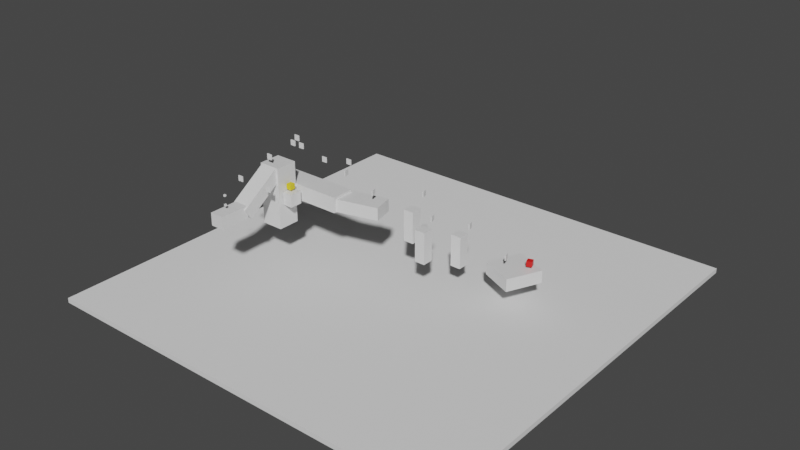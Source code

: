 # Source: Level3.blend  (saved by Blender 2.92.15; exported with 4.5.12 LTS)
import bpy
from mathutils import Matrix  # noqa: F401  (used for matrix-valued properties, if any)

bpy.ops.wm.read_factory_settings(use_empty=True)
scene = bpy.context.scene
scene.name = 'Scene'

# ---- collections
col_plataformas = bpy.data.collections.new('Plataformas'); scene.collection.children.link(col_plataformas)
col_dianas = bpy.data.collections.new('Dianas'); scene.collection.children.link(col_dianas)

# ---- materials (node trees are filled in below, after node groups)
mat_material_007 = bpy.data.materials.new('Material.007')
mat_material_007.use_transparent_shadow = False
mat_material_007.diffuse_color = (0.8, 0.6119, 0.0174, 1.0)
mat_material_008 = bpy.data.materials.new('Material.008')
mat_material_008.use_transparent_shadow = False
mat_material_008.diffuse_color = (0.08305, 0.8, 0.04274, 1.0)
mat_material_009 = bpy.data.materials.new('Material.009')
mat_material_009.use_transparent_shadow = False
mat_material_009.diffuse_color = (0.8, 0.03104, 0.03462, 1.0)
mat_material_003 = bpy.data.materials.new('Material.003')
mat_material_003.alpha_threshold = 0.0
mat_material_003.use_transparent_shadow = False
mat_material_003.diffuse_color = (0.8, 0.04274, 0.7745, 1.0)
mat_material_003.line_color = (0.0, 0.0, 0.0, 1.0)
mat_material = bpy.data.materials.new('Material')
mat_material.alpha_threshold = 0.0
mat_material.use_transparent_shadow = False
mat_material.diffuse_color = (0.1423, 0.3306, 0.8, 1.0)
mat_material.line_color = (0.0, 0.0, 0.0, 1.0)
mat_material_002 = bpy.data.materials.new('Material.002')
mat_material_002.alpha_threshold = 0.0
mat_material_002.use_transparent_shadow = False
mat_material_002.diffuse_color = (0.8, 0.04274, 0.7745, 1.0)
mat_material_002.line_color = (0.0, 0.0, 0.0, 1.0)
mat_material_004 = bpy.data.materials.new('Material.004')
mat_material_004.alpha_threshold = 0.0
mat_material_004.use_transparent_shadow = False
mat_material_004.diffuse_color = (0.8, 0.04274, 0.7745, 1.0)
mat_material_004.line_color = (0.0, 0.0, 0.0, 1.0)
mat_material_005 = bpy.data.materials.new('Material.005')
mat_material_005.alpha_threshold = 0.0
mat_material_005.use_transparent_shadow = False
mat_material_005.diffuse_color = (0.1423, 0.3306, 0.8, 1.0)
mat_material_005.line_color = (0.0, 0.0, 0.0, 1.0)
mat_material_006 = bpy.data.materials.new('Material.006')
mat_material_006.alpha_threshold = 0.0
mat_material_006.use_transparent_shadow = False
mat_material_006.diffuse_color = (0.1423, 0.3306, 0.8, 1.0)
mat_material_006.line_color = (0.0, 0.0, 0.0, 1.0)

# ---- material node trees
mat_material_007.use_nodes = True; mat_material_007.node_tree.nodes.clear()
_N = mat_material_007.node_tree.nodes; _L = mat_material_007.node_tree.links
n0 = _N.new('ShaderNodeBsdfPrincipled'); n0.name = 'Principled BSDF'; n0.location = (10, 300)
n0.distribution = 'GGX'
n0.subsurface_method = 'BURLEY'
n0.inputs[0].default_value = (0.8, 0.6246, 0.01064, 1.0)
n0.inputs[3].default_value = 1.45
n0.inputs[27].default_value = (0.0, 0.0, 0.0, 1.0)
n0.inputs[28].default_value = 1.0
n1 = _N.new('ShaderNodeOutputMaterial'); n1.name = 'Material Output'; n1.location = (300, 300)
_L.new(n0.outputs[0], n1.inputs[0])
n1.is_active_output = True
mat_material_008.use_nodes = True; mat_material_008.node_tree.nodes.clear()
_N = mat_material_008.node_tree.nodes; _L = mat_material_008.node_tree.links
n0 = _N.new('ShaderNodeBsdfPrincipled'); n0.name = 'Principled BSDF'; n0.location = (10, 300)
n0.distribution = 'GGX'
n0.subsurface_method = 'BURLEY'
n0.inputs[3].default_value = 1.45
n0.inputs[27].default_value = (0.0, 0.0, 0.0, 1.0)
n0.inputs[28].default_value = 1.0
n1 = _N.new('ShaderNodeOutputMaterial'); n1.name = 'Material Output'; n1.location = (300, 300)
_L.new(n0.outputs[0], n1.inputs[0])
n1.is_active_output = True
mat_material_009.use_nodes = True; mat_material_009.node_tree.nodes.clear()
_N = mat_material_009.node_tree.nodes; _L = mat_material_009.node_tree.links
n0 = _N.new('ShaderNodeBsdfPrincipled'); n0.name = 'Principled BSDF'; n0.location = (10, 300)
n0.distribution = 'GGX'
n0.subsurface_method = 'BURLEY'
n0.inputs[0].default_value = (0.8, 0.01133, 0.009501, 1.0)
n0.inputs[3].default_value = 1.45
n0.inputs[27].default_value = (0.0, 0.0, 0.0, 1.0)
n0.inputs[28].default_value = 1.0
n1 = _N.new('ShaderNodeOutputMaterial'); n1.name = 'Material Output'; n1.location = (300, 300)
_L.new(n0.outputs[0], n1.inputs[0])
n1.is_active_output = True
mat_material_003.use_nodes = True; mat_material_003.node_tree.nodes.clear()
_N = mat_material_003.node_tree.nodes; _L = mat_material_003.node_tree.links
n0 = _N.new('ShaderNodeOutputMaterial'); n0.name = 'Material Output'; n0.location = (300, 300)
n1 = _N.new('ShaderNodeBsdfPrincipled'); n1.name = 'Principled BSDF'; n1.location = (10, 300)
n1.distribution = 'GGX'
n1.subsurface_method = 'BURLEY'
n1.inputs[2].default_value = 0.4
n1.inputs[3].default_value = 1.45
n1.inputs[27].default_value = (0.0, 0.0, 0.0, 1.0)
n1.inputs[28].default_value = 1.0
_L.new(n1.outputs[0], n0.inputs[0])
n0.is_active_output = True
mat_material.use_nodes = True; mat_material.node_tree.nodes.clear()
_N = mat_material.node_tree.nodes; _L = mat_material.node_tree.links
n0 = _N.new('ShaderNodeOutputMaterial'); n0.name = 'Material Output'; n0.location = (300, 300)
n1 = _N.new('ShaderNodeBsdfPrincipled'); n1.name = 'Principled BSDF'; n1.location = (10, 300)
n1.distribution = 'GGX'
n1.subsurface_method = 'BURLEY'
n1.inputs[2].default_value = 0.4
n1.inputs[3].default_value = 1.45
n1.inputs[27].default_value = (0.0, 0.0, 0.0, 1.0)
n1.inputs[28].default_value = 1.0
_L.new(n1.outputs[0], n0.inputs[0])
n0.is_active_output = True
mat_material_002.use_nodes = True; mat_material_002.node_tree.nodes.clear()
_N = mat_material_002.node_tree.nodes; _L = mat_material_002.node_tree.links
n0 = _N.new('ShaderNodeOutputMaterial'); n0.name = 'Material Output'; n0.location = (300, 300)
n1 = _N.new('ShaderNodeBsdfPrincipled'); n1.name = 'Principled BSDF'; n1.location = (10, 300)
n1.distribution = 'GGX'
n1.subsurface_method = 'BURLEY'
n1.inputs[2].default_value = 0.4
n1.inputs[3].default_value = 1.45
n1.inputs[27].default_value = (0.0, 0.0, 0.0, 1.0)
n1.inputs[28].default_value = 1.0
_L.new(n1.outputs[0], n0.inputs[0])
n0.is_active_output = True
mat_material_004.use_nodes = True; mat_material_004.node_tree.nodes.clear()
_N = mat_material_004.node_tree.nodes; _L = mat_material_004.node_tree.links
n0 = _N.new('ShaderNodeOutputMaterial'); n0.name = 'Material Output'; n0.location = (300, 300)
n1 = _N.new('ShaderNodeBsdfPrincipled'); n1.name = 'Principled BSDF'; n1.location = (10, 300)
n1.distribution = 'GGX'
n1.subsurface_method = 'BURLEY'
n1.inputs[2].default_value = 0.4
n1.inputs[3].default_value = 1.45
n1.inputs[27].default_value = (0.0, 0.0, 0.0, 1.0)
n1.inputs[28].default_value = 1.0
_L.new(n1.outputs[0], n0.inputs[0])
n0.is_active_output = True
mat_material_005.use_nodes = True; mat_material_005.node_tree.nodes.clear()
_N = mat_material_005.node_tree.nodes; _L = mat_material_005.node_tree.links
n0 = _N.new('ShaderNodeOutputMaterial'); n0.name = 'Material Output'; n0.location = (300, 300)
n1 = _N.new('ShaderNodeBsdfPrincipled'); n1.name = 'Principled BSDF'; n1.location = (10, 300)
n1.distribution = 'GGX'
n1.subsurface_method = 'BURLEY'
n1.inputs[2].default_value = 0.4
n1.inputs[3].default_value = 1.45
n1.inputs[27].default_value = (0.0, 0.0, 0.0, 1.0)
n1.inputs[28].default_value = 1.0
_L.new(n1.outputs[0], n0.inputs[0])
n0.is_active_output = True
mat_material_006.use_nodes = True; mat_material_006.node_tree.nodes.clear()
_N = mat_material_006.node_tree.nodes; _L = mat_material_006.node_tree.links
n0 = _N.new('ShaderNodeOutputMaterial'); n0.name = 'Material Output'; n0.location = (300, 300)
n1 = _N.new('ShaderNodeBsdfPrincipled'); n1.name = 'Principled BSDF'; n1.location = (10, 300)
n1.distribution = 'GGX'
n1.subsurface_method = 'BURLEY'
n1.inputs[2].default_value = 0.4
n1.inputs[3].default_value = 1.45
n1.inputs[27].default_value = (0.0, 0.0, 0.0, 1.0)
n1.inputs[28].default_value = 1.0
_L.new(n1.outputs[0], n0.inputs[0])
n0.is_active_output = True

# ---- world
world_world = bpy.data.worlds.new('World'); scene.world = world_world
world_world.use_nodes = True; world_world.node_tree.nodes.clear()
_N = world_world.node_tree.nodes; _L = world_world.node_tree.links
n0 = _N.new('ShaderNodeOutputWorld'); n0.name = 'World Output'; n0.location = (300, 300)
n1 = _N.new('ShaderNodeBackground'); n1.name = 'Background'; n1.location = (10, 300)
n1.inputs[0].default_value = (0.05088, 0.05088, 0.05088, 1.0)
_L.new(n1.outputs[0], n0.inputs[0])
n0.is_active_output = True
world_world.color = (0.05088, 0.05088, 0.05088)
world_world.use_sun_shadow = False
world_world.sun_shadow_jitter_overblur = 0.0

# ---- meshes
me_cube_007 = bpy.data.meshes.new('Cube.007')
me_cube_007.from_pydata([(-1.0, -1.0, -1.0), (-1.0, -1.0, 1.0), (-1.0, 1.0, -1.0), (-1.0, 1.0, 1.0), (1.0, -1.0, -1.0), (1.0, -1.0, 1.0), (1.0, 1.0, -1.0), (1.0, 1.0, 1.0)], [], [(0, 1, 3, 2), (2, 3, 7, 6), (6, 7, 5, 4), (4, 5, 1, 0), (2, 6, 4, 0), (7, 3, 1, 5)])
_uv = me_cube_007.uv_layers.new(name='UVMap')
_uv.uv.foreach_set('vector', [0.375, 0.0, 0.625, 0.0, 0.625, 0.25, 0.375, 0.25, 0.375, 0.25, 0.625, 0.25, 0.625, 0.5, 0.375, 0.5, 0.375, 0.5, 0.625, 0.5, 0.625, 0.75, 0.375, 0.75, 0.375, 0.75, 0.625, 0.75, 0.625, 1.0, 0.375, 1.0, 0.125, 0.5, 0.375, 0.5, 0.375, 0.75, 0.125, 0.75, 0.625, 0.5, 0.875, 0.5, 0.875, 0.75, 0.625, 0.75])
me_cube_007.materials.append(mat_material_007)
me_cube_007.use_remesh_fix_poles = True
me_cube_007.use_remesh_preserve_attributes = False
me_cube_007.use_mirror_vertex_groups = False
me_cube_007.update()
me_cube_008 = bpy.data.meshes.new('Cube.008')
me_cube_008.from_pydata([(-1.0, -1.0, -1.0), (-1.0, -1.0, 1.0), (-1.0, 1.0, -1.0), (-1.0, 1.0, 1.0), (1.0, -1.0, -1.0), (1.0, -1.0, 1.0), (1.0, 1.0, -1.0), (1.0, 1.0, 1.0)], [], [(0, 1, 3, 2), (2, 3, 7, 6), (6, 7, 5, 4), (4, 5, 1, 0), (2, 6, 4, 0), (7, 3, 1, 5)])
_uv = me_cube_008.uv_layers.new(name='UVMap')
_uv.uv.foreach_set('vector', [0.375, 0.0, 0.625, 0.0, 0.625, 0.25, 0.375, 0.25, 0.375, 0.25, 0.625, 0.25, 0.625, 0.5, 0.375, 0.5, 0.375, 0.5, 0.625, 0.5, 0.625, 0.75, 0.375, 0.75, 0.375, 0.75, 0.625, 0.75, 0.625, 1.0, 0.375, 1.0, 0.125, 0.5, 0.375, 0.5, 0.375, 0.75, 0.125, 0.75, 0.625, 0.5, 0.875, 0.5, 0.875, 0.75, 0.625, 0.75])
me_cube_008.materials.append(mat_material_008)
me_cube_008.use_remesh_fix_poles = True
me_cube_008.use_remesh_preserve_attributes = False
me_cube_008.use_mirror_vertex_groups = False
me_cube_008.update()
me_cube_009 = bpy.data.meshes.new('Cube.009')
me_cube_009.from_pydata([(-1.0, -1.0, -1.0), (-1.0, -1.0, 1.0), (-1.0, 1.0, -1.0), (-1.0, 1.0, 1.0), (1.0, -1.0, -1.0), (1.0, -1.0, 1.0), (1.0, 1.0, -1.0), (1.0, 1.0, 1.0)], [], [(0, 1, 3, 2), (2, 3, 7, 6), (6, 7, 5, 4), (4, 5, 1, 0), (2, 6, 4, 0), (7, 3, 1, 5)])
_uv = me_cube_009.uv_layers.new(name='UVMap')
_uv.uv.foreach_set('vector', [0.375, 0.0, 0.625, 0.0, 0.625, 0.25, 0.375, 0.25, 0.375, 0.25, 0.625, 0.25, 0.625, 0.5, 0.375, 0.5, 0.375, 0.5, 0.625, 0.5, 0.625, 0.75, 0.375, 0.75, 0.375, 0.75, 0.625, 0.75, 0.625, 1.0, 0.375, 1.0, 0.125, 0.5, 0.375, 0.5, 0.375, 0.75, 0.125, 0.75, 0.625, 0.5, 0.875, 0.5, 0.875, 0.75, 0.625, 0.75])
me_cube_009.materials.append(mat_material_009)
me_cube_009.use_remesh_fix_poles = True
me_cube_009.use_remesh_preserve_attributes = False
me_cube_009.use_mirror_vertex_groups = False
me_cube_009.update()
me_cube_019 = bpy.data.meshes.new('Cube.019')
me_cube_019.from_pydata([(-1.0, -1.0, -1.0), (-1.0, -1.0, 1.0), (-1.0, 1.0, -1.0), (-1.0, 1.0, 1.0), (1.0, -1.0, -1.0), (1.0, -1.0, 1.0), (1.0, 1.0, -1.0), (1.0, 1.0, 1.0)], [], [(0, 1, 3, 2), (2, 3, 7, 6), (6, 7, 5, 4), (4, 5, 1, 0), (2, 6, 4, 0), (7, 3, 1, 5)])
_uv = me_cube_019.uv_layers.new(name='UVMap')
_uv.uv.foreach_set('vector', [0.375, 0.0, 0.625, 0.0, 0.625, 0.25, 0.375, 0.25, 0.375, 0.25, 0.625, 0.25, 0.625, 0.5, 0.375, 0.5, 0.375, 0.5, 0.625, 0.5, 0.625, 0.75, 0.375, 0.75, 0.375, 0.75, 0.625, 0.75, 0.625, 1.0, 0.375, 1.0, 0.125, 0.5, 0.375, 0.5, 0.375, 0.75, 0.125, 0.75, 0.625, 0.5, 0.875, 0.5, 0.875, 0.75, 0.625, 0.75])
me_cube_019.use_remesh_fix_poles = True
me_cube_019.use_remesh_preserve_attributes = False
me_cube_019.use_mirror_vertex_groups = False
me_cube_019.update()
me_cube_020 = bpy.data.meshes.new('Cube.020')
me_cube_020.from_pydata([(-1.0, -1.0, -1.0), (-1.0, -1.0, 1.0), (-1.0, 1.0, -1.0), (-1.0, 1.0, 1.0), (1.0, -1.0, -1.0), (1.0, -1.0, 1.0), (1.0, 1.0, -1.0), (1.0, 1.0, 1.0)], [], [(0, 1, 3, 2), (2, 3, 7, 6), (6, 7, 5, 4), (4, 5, 1, 0), (2, 6, 4, 0), (7, 3, 1, 5)])
_uv = me_cube_020.uv_layers.new(name='UVMap')
_uv.uv.foreach_set('vector', [0.375, 0.0, 0.625, 0.0, 0.625, 0.25, 0.375, 0.25, 0.375, 0.25, 0.625, 0.25, 0.625, 0.5, 0.375, 0.5, 0.375, 0.5, 0.625, 0.5, 0.625, 0.75, 0.375, 0.75, 0.375, 0.75, 0.625, 0.75, 0.625, 1.0, 0.375, 1.0, 0.125, 0.5, 0.375, 0.5, 0.375, 0.75, 0.125, 0.75, 0.625, 0.5, 0.875, 0.5, 0.875, 0.75, 0.625, 0.75])
me_cube_020.use_remesh_fix_poles = True
me_cube_020.use_remesh_preserve_attributes = False
me_cube_020.use_mirror_vertex_groups = False
me_cube_020.update()
me_cube = bpy.data.meshes.new('Cube')
me_cube.from_pydata([(1.0, 1.0, 1.0), (1.0, 1.0, -1.0), (1.0, -1.0, 1.0), (1.0, -1.0, -1.0), (-1.0, 1.0, 1.0), (-1.0, 1.0, -1.0), (-1.0, -1.0, 1.0), (-1.0, -1.0, -1.0)], [], [(0, 4, 6, 2), (3, 2, 6, 7), (7, 6, 4, 5), (5, 1, 3, 7), (1, 0, 2, 3), (5, 4, 0, 1)])
_uv = me_cube.uv_layers.new(name='UVMap')
_uv.uv.foreach_set('vector', [0.625, 0.5, 0.875, 0.5, 0.875, 0.75, 0.625, 0.75, 0.375, 0.75, 0.625, 0.75, 0.625, 1.0, 0.375, 1.0, 0.375, 0.0, 0.625, 0.0, 0.625, 0.25, 0.375, 0.25, 0.125, 0.5, 0.375, 0.5, 0.375, 0.75, 0.125, 0.75, 0.375, 0.5, 0.625, 0.5, 0.625, 0.75, 0.375, 0.75, 0.375, 0.25, 0.625, 0.25, 0.625, 0.5, 0.375, 0.5])
me_cube.materials.append(mat_material_003)
me_cube.use_remesh_preserve_volume = False
me_cube.use_remesh_preserve_attributes = False
me_cube.use_mirror_vertex_groups = False
me_cube.update()
me_cube_001 = bpy.data.meshes.new('Cube.001')
me_cube_001.from_pydata([(1.0, 1.0, 1.0), (1.0, 1.0, -1.0), (1.0, -1.0, 1.0), (1.0, -1.0, -1.0), (-1.0, 1.0, 1.0), (-1.0, 1.0, -1.0), (-1.0, -1.0, 1.0), (-1.0, -1.0, -1.0)], [], [(0, 4, 6, 2), (3, 2, 6, 7), (7, 6, 4, 5), (5, 1, 3, 7), (1, 0, 2, 3), (5, 4, 0, 1)])
_uv = me_cube_001.uv_layers.new(name='UVMap')
_uv.uv.foreach_set('vector', [0.625, 0.5, 0.875, 0.5, 0.875, 0.75, 0.625, 0.75, 0.375, 0.75, 0.625, 0.75, 0.625, 1.0, 0.375, 1.0, 0.375, 0.0, 0.625, 0.0, 0.625, 0.25, 0.375, 0.25, 0.125, 0.5, 0.375, 0.5, 0.375, 0.75, 0.125, 0.75, 0.375, 0.5, 0.625, 0.5, 0.625, 0.75, 0.375, 0.75, 0.375, 0.25, 0.625, 0.25, 0.625, 0.5, 0.375, 0.5])
me_cube_001.materials.append(mat_material)
me_cube_001.use_remesh_preserve_volume = False
me_cube_001.use_remesh_preserve_attributes = False
me_cube_001.use_mirror_vertex_groups = False
me_cube_001.update()
me_cube_004 = bpy.data.meshes.new('Cube.004')
me_cube_004.from_pydata([(1.0, 1.0, 1.0), (1.0, 1.0, -1.0), (1.0, -1.0, 1.0), (1.0, -1.0, -1.0), (-1.0, 1.0, 1.0), (-1.0, 1.0, -1.0), (-1.0, -1.0, 1.0), (-1.0, -1.0, -1.0)], [], [(0, 4, 6, 2), (3, 2, 6, 7), (7, 6, 4, 5), (5, 1, 3, 7), (1, 0, 2, 3), (5, 4, 0, 1)])
_uv = me_cube_004.uv_layers.new(name='UVMap')
_uv.uv.foreach_set('vector', [0.625, 0.5, 0.875, 0.5, 0.875, 0.75, 0.625, 0.75, 0.375, 0.75, 0.625, 0.75, 0.625, 1.0, 0.375, 1.0, 0.375, 0.0, 0.625, 0.0, 0.625, 0.25, 0.375, 0.25, 0.125, 0.5, 0.375, 0.5, 0.375, 0.75, 0.125, 0.75, 0.375, 0.5, 0.625, 0.5, 0.625, 0.75, 0.375, 0.75, 0.375, 0.25, 0.625, 0.25, 0.625, 0.5, 0.375, 0.5])
me_cube_004.materials.append(mat_material)
me_cube_004.use_remesh_preserve_volume = False
me_cube_004.use_remesh_preserve_attributes = False
me_cube_004.use_mirror_vertex_groups = False
me_cube_004.update()
me_cube_005 = bpy.data.meshes.new('Cube.005')
me_cube_005.from_pydata([(1.0, 1.0, 1.0), (1.0, 1.0, -1.0), (1.0, -1.0, 1.0), (1.0, -1.0, -1.0), (-1.0, 1.0, 1.0), (-1.0, 1.0, -1.0), (-1.0, -1.0, 1.0), (-1.0, -1.0, -1.0)], [], [(0, 4, 6, 2), (3, 2, 6, 7), (7, 6, 4, 5), (5, 1, 3, 7), (1, 0, 2, 3), (5, 4, 0, 1)])
_uv = me_cube_005.uv_layers.new(name='UVMap')
_uv.uv.foreach_set('vector', [0.625, 0.5, 0.875, 0.5, 0.875, 0.75, 0.625, 0.75, 0.375, 0.75, 0.625, 0.75, 0.625, 1.0, 0.375, 1.0, 0.375, 0.0, 0.625, 0.0, 0.625, 0.25, 0.375, 0.25, 0.125, 0.5, 0.375, 0.5, 0.375, 0.75, 0.125, 0.75, 0.375, 0.5, 0.625, 0.5, 0.625, 0.75, 0.375, 0.75, 0.375, 0.25, 0.625, 0.25, 0.625, 0.5, 0.375, 0.5])
me_cube_005.materials.append(mat_material_002)
me_cube_005.use_remesh_preserve_volume = False
me_cube_005.use_remesh_preserve_attributes = False
me_cube_005.use_mirror_vertex_groups = False
me_cube_005.update()
me_cube_006 = bpy.data.meshes.new('Cube.006')
me_cube_006.from_pydata([(1.0, 1.0, 1.0), (1.0, 1.0, -1.0), (1.0, -1.0, 1.0), (1.0, -1.0, -1.0), (-1.0, 1.0, 1.0), (-1.0, 1.0, -1.0), (-1.0, -1.0, 1.0), (-1.0, -1.0, -1.0)], [], [(0, 4, 6, 2), (3, 2, 6, 7), (7, 6, 4, 5), (5, 1, 3, 7), (1, 0, 2, 3), (5, 4, 0, 1)])
_uv = me_cube_006.uv_layers.new(name='UVMap')
_uv.uv.foreach_set('vector', [0.625, 0.5, 0.875, 0.5, 0.875, 0.75, 0.625, 0.75, 0.375, 0.75, 0.625, 0.75, 0.625, 1.0, 0.375, 1.0, 0.375, 0.0, 0.625, 0.0, 0.625, 0.25, 0.375, 0.25, 0.125, 0.5, 0.375, 0.5, 0.375, 0.75, 0.125, 0.75, 0.375, 0.5, 0.625, 0.5, 0.625, 0.75, 0.375, 0.75, 0.375, 0.25, 0.625, 0.25, 0.625, 0.5, 0.375, 0.5])
me_cube_006.materials.append(mat_material)
me_cube_006.use_remesh_preserve_volume = False
me_cube_006.use_remesh_preserve_attributes = False
me_cube_006.use_mirror_vertex_groups = False
me_cube_006.update()
me_cube_022 = bpy.data.meshes.new('Cube.022')
me_cube_022.from_pydata([(1.0, 1.0, 1.0), (1.0, 1.0, -1.0), (1.0, -1.0, 1.0), (1.0, -1.0, -1.0), (-1.0, 1.0, 1.0), (-1.0, 1.0, -1.0), (-1.0, -1.0, 1.0), (-1.0, -1.0, -1.0)], [], [(0, 4, 6, 2), (3, 2, 6, 7), (7, 6, 4, 5), (5, 1, 3, 7), (1, 0, 2, 3), (5, 4, 0, 1)])
_uv = me_cube_022.uv_layers.new(name='UVMap')
_uv.uv.foreach_set('vector', [0.625, 0.5, 0.875, 0.5, 0.875, 0.75, 0.625, 0.75, 0.375, 0.75, 0.625, 0.75, 0.625, 1.0, 0.375, 1.0, 0.375, 0.0, 0.625, 0.0, 0.625, 0.25, 0.375, 0.25, 0.125, 0.5, 0.375, 0.5, 0.375, 0.75, 0.125, 0.75, 0.375, 0.5, 0.625, 0.5, 0.625, 0.75, 0.375, 0.75, 0.375, 0.25, 0.625, 0.25, 0.625, 0.5, 0.375, 0.5])
me_cube_022.materials.append(mat_material_003)
me_cube_022.use_remesh_preserve_volume = False
me_cube_022.use_remesh_preserve_attributes = False
me_cube_022.use_mirror_vertex_groups = False
me_cube_022.update()
me_cube_029 = bpy.data.meshes.new('Cube.029')
me_cube_029.from_pydata([(1.0, 1.0, 1.0), (1.0, 1.0, -1.0), (1.0, -1.0, 1.0), (1.0, -1.0, -1.0), (-1.0, 1.0, 1.0), (-1.0, 1.0, -1.0), (-1.0, -1.0, 1.0), (-1.0, -1.0, -1.0)], [], [(0, 4, 6, 2), (3, 2, 6, 7), (7, 6, 4, 5), (5, 1, 3, 7), (1, 0, 2, 3), (5, 4, 0, 1)])
_uv = me_cube_029.uv_layers.new(name='UVMap')
_uv.uv.foreach_set('vector', [0.625, 0.5, 0.875, 0.5, 0.875, 0.75, 0.625, 0.75, 0.375, 0.75, 0.625, 0.75, 0.625, 1.0, 0.375, 1.0, 0.375, 0.0, 0.625, 0.0, 0.625, 0.25, 0.375, 0.25, 0.125, 0.5, 0.375, 0.5, 0.375, 0.75, 0.125, 0.75, 0.375, 0.5, 0.625, 0.5, 0.625, 0.75, 0.375, 0.75, 0.375, 0.25, 0.625, 0.25, 0.625, 0.5, 0.375, 0.5])
me_cube_029.materials.append(mat_material_003)
me_cube_029.use_remesh_preserve_volume = False
me_cube_029.use_remesh_preserve_attributes = False
me_cube_029.use_mirror_vertex_groups = False
me_cube_029.update()
me_cube_030 = bpy.data.meshes.new('Cube.030')
me_cube_030.from_pydata([(1.0, 1.0, 1.0), (1.0, 1.0, -1.0), (1.0, -1.0, 1.0), (1.0, -1.0, -1.0), (-1.0, 1.0, 1.0), (-1.0, 1.0, -1.0), (-1.0, -1.0, 1.0), (-1.0, -1.0, -1.0)], [], [(0, 4, 6, 2), (3, 2, 6, 7), (7, 6, 4, 5), (5, 1, 3, 7), (1, 0, 2, 3), (5, 4, 0, 1)])
_uv = me_cube_030.uv_layers.new(name='UVMap')
_uv.uv.foreach_set('vector', [0.625, 0.5, 0.875, 0.5, 0.875, 0.75, 0.625, 0.75, 0.375, 0.75, 0.625, 0.75, 0.625, 1.0, 0.375, 1.0, 0.375, 0.0, 0.625, 0.0, 0.625, 0.25, 0.375, 0.25, 0.125, 0.5, 0.375, 0.5, 0.375, 0.75, 0.125, 0.75, 0.375, 0.5, 0.625, 0.5, 0.625, 0.75, 0.375, 0.75, 0.375, 0.25, 0.625, 0.25, 0.625, 0.5, 0.375, 0.5])
me_cube_030.materials.append(mat_material_004)
me_cube_030.use_remesh_preserve_volume = False
me_cube_030.use_remesh_preserve_attributes = False
me_cube_030.use_mirror_vertex_groups = False
me_cube_030.update()
me_cube_024 = bpy.data.meshes.new('Cube.024')
me_cube_024.from_pydata([(1.0, 1.0, 1.0), (1.0, 1.0, -1.0), (1.0, -1.0, 1.0), (1.0, -1.0, -1.0), (-1.0, 1.0, 1.0), (-1.0, 1.0, -1.0), (-1.0, -1.0, 1.0), (-1.0, -1.0, -1.0)], [], [(0, 4, 6, 2), (3, 2, 6, 7), (7, 6, 4, 5), (5, 1, 3, 7), (1, 0, 2, 3), (5, 4, 0, 1)])
_uv = me_cube_024.uv_layers.new(name='UVMap')
_uv.uv.foreach_set('vector', [0.625, 0.5, 0.875, 0.5, 0.875, 0.75, 0.625, 0.75, 0.375, 0.75, 0.625, 0.75, 0.625, 1.0, 0.375, 1.0, 0.375, 0.0, 0.625, 0.0, 0.625, 0.25, 0.375, 0.25, 0.125, 0.5, 0.375, 0.5, 0.375, 0.75, 0.125, 0.75, 0.375, 0.5, 0.625, 0.5, 0.625, 0.75, 0.375, 0.75, 0.375, 0.25, 0.625, 0.25, 0.625, 0.5, 0.375, 0.5])
me_cube_024.materials.append(mat_material_005)
me_cube_024.use_remesh_preserve_volume = False
me_cube_024.use_remesh_preserve_attributes = False
me_cube_024.use_mirror_vertex_groups = False
me_cube_024.update()
me_cube_031 = bpy.data.meshes.new('Cube.031')
me_cube_031.from_pydata([(1.0, 1.0, 1.0), (1.0, 1.0, -1.0), (1.0, -1.0, 1.0), (1.0, -1.0, -1.0), (-1.0, 1.0, 1.0), (-1.0, 1.0, -1.0), (-1.0, -1.0, 1.0), (-1.0, -1.0, -1.0)], [], [(0, 4, 6, 2), (3, 2, 6, 7), (7, 6, 4, 5), (5, 1, 3, 7), (1, 0, 2, 3), (5, 4, 0, 1)])
_uv = me_cube_031.uv_layers.new(name='UVMap')
_uv.uv.foreach_set('vector', [0.625, 0.5, 0.875, 0.5, 0.875, 0.75, 0.625, 0.75, 0.375, 0.75, 0.625, 0.75, 0.625, 1.0, 0.375, 1.0, 0.375, 0.0, 0.625, 0.0, 0.625, 0.25, 0.375, 0.25, 0.125, 0.5, 0.375, 0.5, 0.375, 0.75, 0.125, 0.75, 0.375, 0.5, 0.625, 0.5, 0.625, 0.75, 0.375, 0.75, 0.375, 0.25, 0.625, 0.25, 0.625, 0.5, 0.375, 0.5])
me_cube_031.materials.append(mat_material_006)
me_cube_031.use_remesh_preserve_volume = False
me_cube_031.use_remesh_preserve_attributes = False
me_cube_031.use_mirror_vertex_groups = False
me_cube_031.update()
me_cube_010 = bpy.data.meshes.new('Cube.010')
me_cube_010.from_pydata([(-1.0, -1.0, -1.0), (-1.0, -1.0, 1.0), (-1.0, 1.0, -1.0), (-1.0, 1.0, 1.0), (1.0, -1.0, -1.0), (1.0, -1.0, 1.0), (1.0, 1.0, -1.0), (1.0, 1.0, 1.0)], [], [(0, 1, 3, 2), (2, 3, 7, 6), (6, 7, 5, 4), (4, 5, 1, 0), (2, 6, 4, 0), (7, 3, 1, 5)])
_uv = me_cube_010.uv_layers.new(name='UVMap')
_uv.uv.foreach_set('vector', [0.375, 0.0, 0.625, 0.0, 0.625, 0.25, 0.375, 0.25, 0.375, 0.25, 0.625, 0.25, 0.625, 0.5, 0.375, 0.5, 0.375, 0.5, 0.625, 0.5, 0.625, 0.75, 0.375, 0.75, 0.375, 0.75, 0.625, 0.75, 0.625, 1.0, 0.375, 1.0, 0.125, 0.5, 0.375, 0.5, 0.375, 0.75, 0.125, 0.75, 0.625, 0.5, 0.875, 0.5, 0.875, 0.75, 0.625, 0.75])
me_cube_010.use_remesh_fix_poles = True
me_cube_010.use_remesh_preserve_attributes = False
me_cube_010.use_mirror_vertex_groups = False
me_cube_010.update()
me_cube_011 = bpy.data.meshes.new('Cube.011')
me_cube_011.from_pydata([(-1.0, -1.0, -1.0), (-1.0, -1.0, 1.0), (-1.0, 1.0, -1.0), (-1.0, 1.0, 1.0), (1.0, -1.0, -1.0), (1.0, -1.0, 1.0), (1.0, 1.0, -1.0), (1.0, 1.0, 1.0)], [], [(0, 1, 3, 2), (2, 3, 7, 6), (6, 7, 5, 4), (4, 5, 1, 0), (2, 6, 4, 0), (7, 3, 1, 5)])
_uv = me_cube_011.uv_layers.new(name='UVMap')
_uv.uv.foreach_set('vector', [0.375, 0.0, 0.625, 0.0, 0.625, 0.25, 0.375, 0.25, 0.375, 0.25, 0.625, 0.25, 0.625, 0.5, 0.375, 0.5, 0.375, 0.5, 0.625, 0.5, 0.625, 0.75, 0.375, 0.75, 0.375, 0.75, 0.625, 0.75, 0.625, 1.0, 0.375, 1.0, 0.125, 0.5, 0.375, 0.5, 0.375, 0.75, 0.125, 0.75, 0.625, 0.5, 0.875, 0.5, 0.875, 0.75, 0.625, 0.75])
me_cube_011.use_remesh_fix_poles = True
me_cube_011.use_remesh_preserve_attributes = False
me_cube_011.use_mirror_vertex_groups = False
me_cube_011.update()
me_cube_012 = bpy.data.meshes.new('Cube.012')
me_cube_012.from_pydata([(-1.0, -1.0, -1.0), (-1.0, -1.0, 1.0), (-1.0, 1.0, -1.0), (-1.0, 1.0, 1.0), (1.0, -1.0, -1.0), (1.0, -1.0, 1.0), (1.0, 1.0, -1.0), (1.0, 1.0, 1.0)], [], [(0, 1, 3, 2), (2, 3, 7, 6), (6, 7, 5, 4), (4, 5, 1, 0), (2, 6, 4, 0), (7, 3, 1, 5)])
_uv = me_cube_012.uv_layers.new(name='UVMap')
_uv.uv.foreach_set('vector', [0.375, 0.0, 0.625, 0.0, 0.625, 0.25, 0.375, 0.25, 0.375, 0.25, 0.625, 0.25, 0.625, 0.5, 0.375, 0.5, 0.375, 0.5, 0.625, 0.5, 0.625, 0.75, 0.375, 0.75, 0.375, 0.75, 0.625, 0.75, 0.625, 1.0, 0.375, 1.0, 0.125, 0.5, 0.375, 0.5, 0.375, 0.75, 0.125, 0.75, 0.625, 0.5, 0.875, 0.5, 0.875, 0.75, 0.625, 0.75])
me_cube_012.use_remesh_fix_poles = True
me_cube_012.use_remesh_preserve_attributes = False
me_cube_012.use_mirror_vertex_groups = False
me_cube_012.update()
me_cube_013 = bpy.data.meshes.new('Cube.013')
me_cube_013.from_pydata([(-1.0, -1.0, -1.0), (-1.0, -1.0, 1.0), (-1.0, 1.0, -1.0), (-1.0, 1.0, 1.0), (1.0, -1.0, -1.0), (1.0, -1.0, 1.0), (1.0, 1.0, -1.0), (1.0, 1.0, 1.0)], [], [(0, 1, 3, 2), (2, 3, 7, 6), (6, 7, 5, 4), (4, 5, 1, 0), (2, 6, 4, 0), (7, 3, 1, 5)])
_uv = me_cube_013.uv_layers.new(name='UVMap')
_uv.uv.foreach_set('vector', [0.375, 0.0, 0.625, 0.0, 0.625, 0.25, 0.375, 0.25, 0.375, 0.25, 0.625, 0.25, 0.625, 0.5, 0.375, 0.5, 0.375, 0.5, 0.625, 0.5, 0.625, 0.75, 0.375, 0.75, 0.375, 0.75, 0.625, 0.75, 0.625, 1.0, 0.375, 1.0, 0.125, 0.5, 0.375, 0.5, 0.375, 0.75, 0.125, 0.75, 0.625, 0.5, 0.875, 0.5, 0.875, 0.75, 0.625, 0.75])
me_cube_013.use_remesh_fix_poles = True
me_cube_013.use_remesh_preserve_attributes = False
me_cube_013.use_mirror_vertex_groups = False
me_cube_013.update()
me_cube_023 = bpy.data.meshes.new('Cube.023')
me_cube_023.from_pydata([(-1.0, -1.0, -1.0), (-1.0, -1.0, 1.0), (-1.0, 1.0, -1.0), (-1.0, 1.0, 1.0), (1.0, -1.0, -1.0), (1.0, -1.0, 1.0), (1.0, 1.0, -1.0), (1.0, 1.0, 1.0)], [], [(0, 1, 3, 2), (2, 3, 7, 6), (6, 7, 5, 4), (4, 5, 1, 0), (2, 6, 4, 0), (7, 3, 1, 5)])
_uv = me_cube_023.uv_layers.new(name='UVMap')
_uv.uv.foreach_set('vector', [0.375, 0.0, 0.625, 0.0, 0.625, 0.25, 0.375, 0.25, 0.375, 0.25, 0.625, 0.25, 0.625, 0.5, 0.375, 0.5, 0.375, 0.5, 0.625, 0.5, 0.625, 0.75, 0.375, 0.75, 0.375, 0.75, 0.625, 0.75, 0.625, 1.0, 0.375, 1.0, 0.125, 0.5, 0.375, 0.5, 0.375, 0.75, 0.125, 0.75, 0.625, 0.5, 0.875, 0.5, 0.875, 0.75, 0.625, 0.75])
me_cube_023.use_remesh_fix_poles = True
me_cube_023.use_remesh_preserve_attributes = False
me_cube_023.use_mirror_vertex_groups = False
me_cube_023.update()
me_cube_025 = bpy.data.meshes.new('Cube.025')
me_cube_025.from_pydata([(-1.0, -1.0, -1.0), (-1.0, -1.0, 1.0), (-1.0, 1.0, -1.0), (-1.0, 1.0, 1.0), (1.0, -1.0, -1.0), (1.0, -1.0, 1.0), (1.0, 1.0, -1.0), (1.0, 1.0, 1.0)], [], [(0, 1, 3, 2), (2, 3, 7, 6), (6, 7, 5, 4), (4, 5, 1, 0), (2, 6, 4, 0), (7, 3, 1, 5)])
_uv = me_cube_025.uv_layers.new(name='UVMap')
_uv.uv.foreach_set('vector', [0.375, 0.0, 0.625, 0.0, 0.625, 0.25, 0.375, 0.25, 0.375, 0.25, 0.625, 0.25, 0.625, 0.5, 0.375, 0.5, 0.375, 0.5, 0.625, 0.5, 0.625, 0.75, 0.375, 0.75, 0.375, 0.75, 0.625, 0.75, 0.625, 1.0, 0.375, 1.0, 0.125, 0.5, 0.375, 0.5, 0.375, 0.75, 0.125, 0.75, 0.625, 0.5, 0.875, 0.5, 0.875, 0.75, 0.625, 0.75])
me_cube_025.use_remesh_fix_poles = True
me_cube_025.use_remesh_preserve_attributes = False
me_cube_025.use_mirror_vertex_groups = False
me_cube_025.update()
me_cube_027 = bpy.data.meshes.new('Cube.027')
me_cube_027.from_pydata([(-1.0, -1.0, -1.0), (-1.0, -1.0, 1.0), (-1.0, 1.0, -1.0), (-1.0, 1.0, 1.0), (1.0, -1.0, -1.0), (1.0, -1.0, 1.0), (1.0, 1.0, -1.0), (1.0, 1.0, 1.0)], [], [(0, 1, 3, 2), (2, 3, 7, 6), (6, 7, 5, 4), (4, 5, 1, 0), (2, 6, 4, 0), (7, 3, 1, 5)])
_uv = me_cube_027.uv_layers.new(name='UVMap')
_uv.uv.foreach_set('vector', [0.375, 0.0, 0.625, 0.0, 0.625, 0.25, 0.375, 0.25, 0.375, 0.25, 0.625, 0.25, 0.625, 0.5, 0.375, 0.5, 0.375, 0.5, 0.625, 0.5, 0.625, 0.75, 0.375, 0.75, 0.375, 0.75, 0.625, 0.75, 0.625, 1.0, 0.375, 1.0, 0.125, 0.5, 0.375, 0.5, 0.375, 0.75, 0.125, 0.75, 0.625, 0.5, 0.875, 0.5, 0.875, 0.75, 0.625, 0.75])
me_cube_027.use_remesh_fix_poles = True
me_cube_027.use_remesh_preserve_attributes = False
me_cube_027.use_mirror_vertex_groups = False
me_cube_027.update()
me_cube_033 = bpy.data.meshes.new('Cube.033')
me_cube_033.from_pydata([(-1.0, -1.0, -1.0), (-1.0, -1.0, 1.0), (-1.0, 1.0, -1.0), (-1.0, 1.0, 1.0), (1.0, -1.0, -1.0), (1.0, -1.0, 1.0), (1.0, 1.0, -1.0), (1.0, 1.0, 1.0)], [], [(0, 1, 3, 2), (2, 3, 7, 6), (6, 7, 5, 4), (4, 5, 1, 0), (2, 6, 4, 0), (7, 3, 1, 5)])
_uv = me_cube_033.uv_layers.new(name='UVMap')
_uv.uv.foreach_set('vector', [0.375, 0.0, 0.625, 0.0, 0.625, 0.25, 0.375, 0.25, 0.375, 0.25, 0.625, 0.25, 0.625, 0.5, 0.375, 0.5, 0.375, 0.5, 0.625, 0.5, 0.625, 0.75, 0.375, 0.75, 0.375, 0.75, 0.625, 0.75, 0.625, 1.0, 0.375, 1.0, 0.125, 0.5, 0.375, 0.5, 0.375, 0.75, 0.125, 0.75, 0.625, 0.5, 0.875, 0.5, 0.875, 0.75, 0.625, 0.75])
me_cube_033.use_remesh_fix_poles = True
me_cube_033.use_remesh_preserve_attributes = False
me_cube_033.use_mirror_vertex_groups = False
me_cube_033.update()
me_cube_034 = bpy.data.meshes.new('Cube.034')
me_cube_034.from_pydata([(-1.0, -1.0, -1.0), (-1.0, -1.0, 1.0), (-1.0, 1.0, -1.0), (-1.0, 1.0, 1.0), (1.0, -1.0, -1.0), (1.0, -1.0, 1.0), (1.0, 1.0, -1.0), (1.0, 1.0, 1.0)], [], [(0, 1, 3, 2), (2, 3, 7, 6), (6, 7, 5, 4), (4, 5, 1, 0), (2, 6, 4, 0), (7, 3, 1, 5)])
_uv = me_cube_034.uv_layers.new(name='UVMap')
_uv.uv.foreach_set('vector', [0.375, 0.0, 0.625, 0.0, 0.625, 0.25, 0.375, 0.25, 0.375, 0.25, 0.625, 0.25, 0.625, 0.5, 0.375, 0.5, 0.375, 0.5, 0.625, 0.5, 0.625, 0.75, 0.375, 0.75, 0.375, 0.75, 0.625, 0.75, 0.625, 1.0, 0.375, 1.0, 0.125, 0.5, 0.375, 0.5, 0.375, 0.75, 0.125, 0.75, 0.625, 0.5, 0.875, 0.5, 0.875, 0.75, 0.625, 0.75])
me_cube_034.use_remesh_fix_poles = True
me_cube_034.use_remesh_preserve_attributes = False
me_cube_034.use_mirror_vertex_groups = False
me_cube_034.update()
me_cube_035 = bpy.data.meshes.new('Cube.035')
me_cube_035.from_pydata([(-1.0, -1.0, -1.0), (-1.0, -1.0, 1.0), (-1.0, 1.0, -1.0), (-1.0, 1.0, 1.0), (1.0, -1.0, -1.0), (1.0, -1.0, 1.0), (1.0, 1.0, -1.0), (1.0, 1.0, 1.0)], [], [(0, 1, 3, 2), (2, 3, 7, 6), (6, 7, 5, 4), (4, 5, 1, 0), (2, 6, 4, 0), (7, 3, 1, 5)])
_uv = me_cube_035.uv_layers.new(name='UVMap')
_uv.uv.foreach_set('vector', [0.375, 0.0, 0.625, 0.0, 0.625, 0.25, 0.375, 0.25, 0.375, 0.25, 0.625, 0.25, 0.625, 0.5, 0.375, 0.5, 0.375, 0.5, 0.625, 0.5, 0.625, 0.75, 0.375, 0.75, 0.375, 0.75, 0.625, 0.75, 0.625, 1.0, 0.375, 1.0, 0.125, 0.5, 0.375, 0.5, 0.375, 0.75, 0.125, 0.75, 0.625, 0.5, 0.875, 0.5, 0.875, 0.75, 0.625, 0.75])
me_cube_035.use_remesh_fix_poles = True
me_cube_035.use_remesh_preserve_attributes = False
me_cube_035.use_mirror_vertex_groups = False
me_cube_035.update()
me_cube_036 = bpy.data.meshes.new('Cube.036')
me_cube_036.from_pydata([(-1.0, -1.0, -1.0), (-1.0, -1.0, 1.0), (-1.0, 1.0, -1.0), (-1.0, 1.0, 1.0), (1.0, -1.0, -1.0), (1.0, -1.0, 1.0), (1.0, 1.0, -1.0), (1.0, 1.0, 1.0)], [], [(0, 1, 3, 2), (2, 3, 7, 6), (6, 7, 5, 4), (4, 5, 1, 0), (2, 6, 4, 0), (7, 3, 1, 5)])
_uv = me_cube_036.uv_layers.new(name='UVMap')
_uv.uv.foreach_set('vector', [0.375, 0.0, 0.625, 0.0, 0.625, 0.25, 0.375, 0.25, 0.375, 0.25, 0.625, 0.25, 0.625, 0.5, 0.375, 0.5, 0.375, 0.5, 0.625, 0.5, 0.625, 0.75, 0.375, 0.75, 0.375, 0.75, 0.625, 0.75, 0.625, 1.0, 0.375, 1.0, 0.125, 0.5, 0.375, 0.5, 0.375, 0.75, 0.125, 0.75, 0.625, 0.5, 0.875, 0.5, 0.875, 0.75, 0.625, 0.75])
me_cube_036.use_remesh_fix_poles = True
me_cube_036.use_remesh_preserve_attributes = False
me_cube_036.use_mirror_vertex_groups = False
me_cube_036.update()
me_cube_037 = bpy.data.meshes.new('Cube.037')
me_cube_037.from_pydata([(-1.0, -1.0, -1.0), (-1.0, -1.0, 1.0), (-1.0, 1.0, -1.0), (-1.0, 1.0, 1.0), (1.0, -1.0, -1.0), (1.0, -1.0, 1.0), (1.0, 1.0, -1.0), (1.0, 1.0, 1.0)], [], [(0, 1, 3, 2), (2, 3, 7, 6), (6, 7, 5, 4), (4, 5, 1, 0), (2, 6, 4, 0), (7, 3, 1, 5)])
_uv = me_cube_037.uv_layers.new(name='UVMap')
_uv.uv.foreach_set('vector', [0.375, 0.0, 0.625, 0.0, 0.625, 0.25, 0.375, 0.25, 0.375, 0.25, 0.625, 0.25, 0.625, 0.5, 0.375, 0.5, 0.375, 0.5, 0.625, 0.5, 0.625, 0.75, 0.375, 0.75, 0.375, 0.75, 0.625, 0.75, 0.625, 1.0, 0.375, 1.0, 0.125, 0.5, 0.375, 0.5, 0.375, 0.75, 0.125, 0.75, 0.625, 0.5, 0.875, 0.5, 0.875, 0.75, 0.625, 0.75])
me_cube_037.use_remesh_fix_poles = True
me_cube_037.use_remesh_preserve_attributes = False
me_cube_037.use_mirror_vertex_groups = False
me_cube_037.update()
me_cube_038 = bpy.data.meshes.new('Cube.038')
me_cube_038.from_pydata([(-1.0, -1.0, -1.0), (-1.0, -1.0, 1.0), (-1.0, 1.0, -1.0), (-1.0, 1.0, 1.0), (1.0, -1.0, -1.0), (1.0, -1.0, 1.0), (1.0, 1.0, -1.0), (1.0, 1.0, 1.0)], [], [(0, 1, 3, 2), (2, 3, 7, 6), (6, 7, 5, 4), (4, 5, 1, 0), (2, 6, 4, 0), (7, 3, 1, 5)])
_uv = me_cube_038.uv_layers.new(name='UVMap')
_uv.uv.foreach_set('vector', [0.375, 0.0, 0.625, 0.0, 0.625, 0.25, 0.375, 0.25, 0.375, 0.25, 0.625, 0.25, 0.625, 0.5, 0.375, 0.5, 0.375, 0.5, 0.625, 0.5, 0.625, 0.75, 0.375, 0.75, 0.375, 0.75, 0.625, 0.75, 0.625, 1.0, 0.375, 1.0, 0.125, 0.5, 0.375, 0.5, 0.375, 0.75, 0.125, 0.75, 0.625, 0.5, 0.875, 0.5, 0.875, 0.75, 0.625, 0.75])
me_cube_038.use_remesh_fix_poles = True
me_cube_038.use_remesh_preserve_attributes = False
me_cube_038.use_mirror_vertex_groups = False
me_cube_038.update()
me_cube_032 = bpy.data.meshes.new('Cube.032')
me_cube_032.from_pydata([(-1.0, -1.0, -1.0), (-1.0, -1.0, 1.0), (-1.0, 1.0, -1.0), (-1.0, 1.0, 1.0), (1.0, -1.0, -1.0), (1.0, -1.0, 1.0), (1.0, 1.0, -1.0), (1.0, 1.0, 1.0)], [], [(0, 1, 3, 2), (2, 3, 7, 6), (6, 7, 5, 4), (4, 5, 1, 0), (2, 6, 4, 0), (7, 3, 1, 5)])
_uv = me_cube_032.uv_layers.new(name='UVMap')
_uv.uv.foreach_set('vector', [0.375, 0.0, 0.625, 0.0, 0.625, 0.25, 0.375, 0.25, 0.375, 0.25, 0.625, 0.25, 0.625, 0.5, 0.375, 0.5, 0.375, 0.5, 0.625, 0.5, 0.625, 0.75, 0.375, 0.75, 0.375, 0.75, 0.625, 0.75, 0.625, 1.0, 0.375, 1.0, 0.125, 0.5, 0.375, 0.5, 0.375, 0.75, 0.125, 0.75, 0.625, 0.5, 0.875, 0.5, 0.875, 0.75, 0.625, 0.75])
me_cube_032.use_remesh_fix_poles = True
me_cube_032.use_remesh_preserve_attributes = False
me_cube_032.use_mirror_vertex_groups = False
me_cube_032.update()

# ---- objects
ob_star_000 = bpy.data.objects.new('Star.000', me_cube_007)
ob_spawn = bpy.data.objects.new('Spawn', me_cube_008)
ob_goal = bpy.data.objects.new('Goal', me_cube_009)
ob_deadzone_000 = bpy.data.objects.new('DeadZone.000', me_cube_019)
ob_player_000 = bpy.data.objects.new('Player.000', me_cube_020)
ob_platform_000 = bpy.data.objects.new('Platform.000', me_cube)
ob_platform_001 = bpy.data.objects.new('Platform.001', me_cube_001)
ob_platform_004 = bpy.data.objects.new('Platform.004', me_cube_004)
ob_platform_005 = bpy.data.objects.new('Platform.005', me_cube_005)
ob_platform_006 = bpy.data.objects.new('Platform.006', me_cube_006)
ob_platform_007 = bpy.data.objects.new('Platform.007', me_cube_022)
ob_platform_008 = bpy.data.objects.new('Platform.008', me_cube_029)
ob_platform_009 = bpy.data.objects.new('Platform.009', me_cube_030)
ob_platform_010 = bpy.data.objects.new('Platform.010', me_cube_024)
ob_platform_011 = bpy.data.objects.new('Platform.011', me_cube_031)
ob_redtarget_000 = bpy.data.objects.new('RedTarget.000', me_cube_010)
ob_bluetarget_001 = bpy.data.objects.new('BlueTarget.001', me_cube_011)
ob_bluetarget_002 = bpy.data.objects.new('BlueTarget.002', me_cube_012)
ob_redtarget_003 = bpy.data.objects.new('RedTarget.003', me_cube_013)
ob_redtarget_010 = bpy.data.objects.new('RedTarget.010', me_cube_023)
ob_redtarget_012 = bpy.data.objects.new('RedTarget.012', me_cube_025)
ob_redtarget_014 = bpy.data.objects.new('RedTarget.014', me_cube_027)
ob_bluetarget_016 = bpy.data.objects.new('BlueTarget.016', me_cube_033)
ob_bluetarget_017 = bpy.data.objects.new('BlueTarget.017', me_cube_034)
ob_redtarget_004 = bpy.data.objects.new('RedTarget.004', me_cube_035)
ob_redtarget_005 = bpy.data.objects.new('RedTarget.005', me_cube_036)
ob_redtarget_006 = bpy.data.objects.new('RedTarget.006', me_cube_037)
ob_redtarget_007 = bpy.data.objects.new('RedTarget.007', me_cube_038)
ob_redtarget_011 = bpy.data.objects.new('RedTarget.011', me_cube_032)

# ---- transforms, parenting, visibility, modifiers, constraints
ob_star_000.location = (-23.85, 3.921, 18.27)
ob_star_000.scale = (3.004, 3.004, 3.004)
ob_star_000.lineart.crease_threshold = 0.0
ob_spawn.location = (-41.36, -69.5, 18.94)
ob_spawn.lineart.crease_threshold = 0.0
ob_goal.location = (205.6, 103.6, -32.5)
ob_goal.rotation_euler = (0.0, -0.0, 0.3136)
ob_goal.scale = (3.0, 3.0, 3.0)
ob_goal.lineart.crease_threshold = 0.0
ob_deadzone_000.location = (80.01, 53.9, -82.47)
ob_deadzone_000.scale = (239.6, 239.6, 2.706)
ob_deadzone_000.lineart.crease_threshold = 0.0
ob_player_000.location = (-41.12, -69.62, 29.45)
ob_player_000.lineart.crease_threshold = 0.0
ob_platform_000.location = (-40.57, -65.74, 5.998)
ob_platform_000.scale = (8.203, 16.65, 7.076)
ob_platform_000.lock_rotations_4d = False
ob_platform_000.empty_display_type = 'ARROWS'
ob_platform_000.lineart.crease_threshold = 0.0
ob_platform_001.location = (-13.92, 28.57, 7.114)
ob_platform_001.scale = (39.32, 12.92, 8.686)
ob_platform_001.lock_rotations_4d = False
ob_platform_001.empty_display_type = 'ARROWS'
ob_platform_001.lineart.crease_threshold = 0.0
ob_platform_004.location = (40.82, 35.12, 5.998)
ob_platform_004.rotation_euler = (0.0, -0.0, 0.2424)
ob_platform_004.scale = (28.14, 12.35, 7.076)
ob_platform_004.lock_rotations_4d = False
ob_platform_004.empty_display_type = 'ARROWS'
ob_platform_004.lineart.crease_threshold = 0.0
ob_platform_005.location = (117.8, 44.81, -18.75)
ob_platform_005.scale = (5.819, 6.037, 17.69)
ob_platform_005.lock_rotations_4d = False
ob_platform_005.empty_display_type = 'ARROWS'
ob_platform_005.lineart.crease_threshold = 0.0
ob_platform_006.location = (191.5, 97.25, -45.44)
ob_platform_006.rotation_euler = (0.0, -0.0, -0.4286)
ob_platform_006.scale = (19.86, 20.46, 7.076)
ob_platform_006.lock_rotations_4d = False
ob_platform_006.empty_display_type = 'ARROWS'
ob_platform_006.lineart.crease_threshold = 0.0
ob_platform_007.location = (-21.94, 3.234, 5.918)
ob_platform_007.scale = (5.692, 6.995, 7.076)
ob_platform_007.lock_rotations_4d = False
ob_platform_007.empty_display_type = 'ARROWS'
ob_platform_007.lineart.crease_threshold = 0.0
ob_platform_008.location = (89.87, 61.42, -11.36)
ob_platform_008.scale = (5.819, 6.208, 17.69)
ob_platform_008.lock_rotations_4d = False
ob_platform_008.empty_display_type = 'ARROWS'
ob_platform_008.lineart.crease_threshold = 0.0
ob_platform_009.location = (138.2, 76.96, -29.86)
ob_platform_009.scale = (5.819, 6.169, 17.69)
ob_platform_009.lock_rotations_4d = False
ob_platform_009.empty_display_type = 'ARROWS'
ob_platform_009.lineart.crease_threshold = 0.0
ob_platform_010.location = (-40.57, -27.44, 19.4)
ob_platform_010.rotation_euler = (0.6011, -0.0, 0.0)
ob_platform_010.scale = (9.756, 27.36, 7.273)
ob_platform_010.lock_rotations_4d = False
ob_platform_010.empty_display_type = 'ARROWS'
ob_platform_010.lineart.crease_threshold = 0.0
ob_platform_011.location = (-40.57, 3.368, 6.504)
ob_platform_011.scale = (12.15, 12.37, 34.26)
ob_platform_011.lock_rotations_4d = False
ob_platform_011.empty_display_type = 'ARROWS'
ob_platform_011.lineart.crease_threshold = 0.0
ob_redtarget_000.location = (-41.12, -6.989, 49.85)
ob_redtarget_000.scale = (3.0, 0.5, 3.0)
ob_redtarget_000.lineart.crease_threshold = 0.0
ob_bluetarget_001.location = (-60.47, -30.31, 28.2)
ob_bluetarget_001.scale = (3.0, 0.5, 3.0)
ob_bluetarget_001.lineart.crease_threshold = 0.0
ob_bluetarget_002.location = (-20.3, -30.66, 28.2)
ob_bluetarget_002.scale = (3.0, 0.5, 3.0)
ob_bluetarget_002.lineart.crease_threshold = 0.0
ob_redtarget_003.location = (58.5, 38.34, 23.82)
ob_redtarget_003.rotation_euler = (0.0, 0.0, -1.335)
ob_redtarget_003.scale = (3.0, 0.5, 3.0)
ob_redtarget_003.lineart.crease_threshold = 0.0
ob_redtarget_010.location = (-46.83, 32.56, 50.81)
ob_redtarget_010.scale = (3.0, 0.5, 3.0)
ob_redtarget_010.lineart.crease_threshold = 0.0
ob_redtarget_012.location = (-40.75, 32.56, 58.09)
ob_redtarget_012.scale = (3.0, 0.5, 3.0)
ob_redtarget_012.lineart.crease_threshold = 0.0
ob_redtarget_014.location = (28.21, 31.78, 38.89)
ob_redtarget_014.rotation_euler = (0.0, 0.0, -1.362)
ob_redtarget_014.scale = (3.0, 0.5, 3.0)
ob_redtarget_014.lineart.crease_threshold = 0.0
ob_bluetarget_016.location = (-30.84, 62.0, 26.45)
ob_bluetarget_016.scale = (3.0, 0.5, 3.0)
ob_bluetarget_016.lineart.crease_threshold = 0.0
ob_bluetarget_017.location = (4.101, 62.0, 33.68)
ob_bluetarget_017.scale = (3.0, 0.5, 3.0)
ob_bluetarget_017.lineart.crease_threshold = 0.0
ob_redtarget_004.location = (99.16, 68.68, 23.82)
ob_redtarget_004.rotation_euler = (0.0, 0.0, -1.335)
ob_redtarget_004.scale = (3.0, 0.5, 3.0)
ob_redtarget_004.lineart.crease_threshold = 0.0
ob_redtarget_005.location = (125.3, 49.06, 12.16)
ob_redtarget_005.rotation_euler = (0.0, 0.0, -1.335)
ob_redtarget_005.scale = (3.0, 0.5, 3.0)
ob_redtarget_005.lineart.crease_threshold = 0.0
ob_redtarget_006.location = (148.2, 80.77, -1.092)
ob_redtarget_006.rotation_euler = (0.0, 0.0, -1.335)
ob_redtarget_006.scale = (3.0, 0.5, 3.0)
ob_redtarget_006.lineart.crease_threshold = 0.0
ob_redtarget_007.location = (188.0, 87.65, -25.15)
ob_redtarget_007.rotation_euler = (0.0, 0.0, -1.335)
ob_redtarget_007.scale = (3.0, 0.5, 3.0)
ob_redtarget_007.lineart.crease_threshold = 0.0
ob_redtarget_011.location = (-34.87, 32.56, 50.81)
ob_redtarget_011.scale = (3.0, 0.5, 3.0)
ob_redtarget_011.lineart.crease_threshold = 0.0

# ---- collection membership
scene.collection.objects.link(ob_star_000)
scene.collection.objects.link(ob_spawn)
scene.collection.objects.link(ob_goal)
scene.collection.objects.link(ob_deadzone_000)
scene.collection.objects.link(ob_player_000)
col_plataformas.objects.link(ob_platform_000)
col_plataformas.objects.link(ob_platform_001)
col_plataformas.objects.link(ob_platform_004)
col_plataformas.objects.link(ob_platform_005)
col_plataformas.objects.link(ob_platform_006)
col_plataformas.objects.link(ob_platform_007)
col_plataformas.objects.link(ob_platform_008)
col_plataformas.objects.link(ob_platform_009)
col_plataformas.objects.link(ob_platform_010)
col_plataformas.objects.link(ob_platform_011)
col_dianas.objects.link(ob_redtarget_000)
col_dianas.objects.link(ob_bluetarget_001)
col_dianas.objects.link(ob_bluetarget_002)
col_dianas.objects.link(ob_redtarget_003)
col_dianas.objects.link(ob_redtarget_010)
col_dianas.objects.link(ob_redtarget_012)
col_dianas.objects.link(ob_redtarget_014)
col_dianas.objects.link(ob_bluetarget_016)
col_dianas.objects.link(ob_bluetarget_017)
col_dianas.objects.link(ob_redtarget_004)
col_dianas.objects.link(ob_redtarget_005)
col_dianas.objects.link(ob_redtarget_006)
col_dianas.objects.link(ob_redtarget_007)
col_dianas.objects.link(ob_redtarget_011)

# ---- scene / render settings (as saved in the file)
scene.frame_start = 1; scene.frame_end = 250; scene.frame_set(1)
scene.render.engine = 'BLENDER_EEVEE_NEXT'
scene.cycles.use_denoising = False
scene.cycles.samples = 128
scene.cycles.sampling_pattern = 'TABULATED_SOBOL'
scene.cycles.use_adaptive_sampling = False
scene.cycles.use_light_tree = False
scene.view_settings.view_transform = 'Filmic'
bpy.context.view_layer.update()

# ---- added for rendering (the .blend has no active camera and no usable light): camera, sun
cam_auto = bpy.data.cameras.new('AutoCamera')
cam_auto.lens = 50.0
cam_auto.sensor_width = 36.0
cam_auto.clip_end = 11258.8
ob_auto_camera = bpy.data.objects.new('AutoCamera', cam_auto)
scene.collection.objects.link(ob_auto_camera)
ob_auto_camera.location = (721.533, -715.936, 501.179)
ob_auto_camera.rotation_euler = (1.09748, -7.21219e-08, 0.694738)
scene.camera = ob_auto_camera
light_auto_sun = bpy.data.lights.new('AutoSun', 'SUN')
light_auto_sun.energy = 3.0
light_auto_sun.angle = 0.0523599
ob_auto_sun = bpy.data.objects.new('AutoSun', light_auto_sun)
scene.collection.objects.link(ob_auto_sun)
ob_auto_sun.rotation_euler = (0.872665, 0.174533, 0.523599)
bpy.context.view_layer.update()
